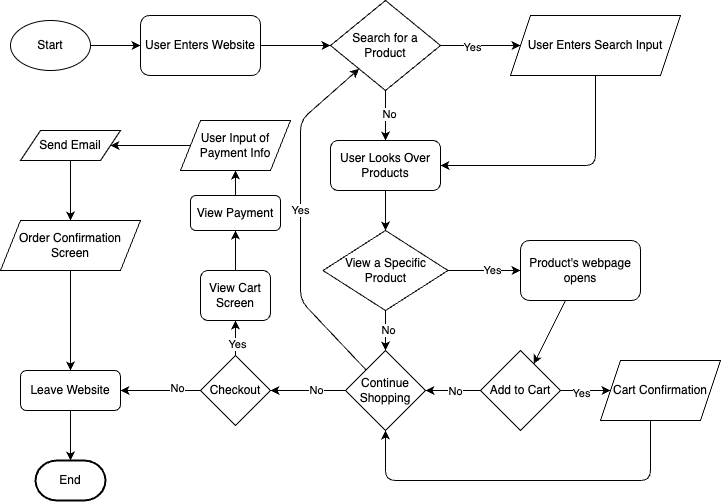

The diagram above was exported from draw.io. Its source (the exported page's mxGraphModel, read from the mxfile embedded in the PNG):
<mxGraphModel dx="982" dy="536" grid="1" gridSize="10" guides="1" tooltips="1" connect="1" arrows="1" fold="1" page="1" pageScale="1" pageWidth="850" pageHeight="1100" background="#FFFFFF" math="0" shadow="0">
  <root>
    <mxCell id="0" />
    <mxCell id="1" parent="0" />
    <mxCell id="2" value="Start" style="ellipse;whiteSpace=wrap;html=1;" vertex="1" parent="1">
      <mxGeometry x="40" y="50" width="80" height="50" as="geometry" />
    </mxCell>
    <mxCell id="3" value="User Enters Website" style="rounded=1;whiteSpace=wrap;html=1;" vertex="1" parent="1">
      <mxGeometry x="170" y="45" width="120" height="60" as="geometry" />
    </mxCell>
    <mxCell id="4" value="" style="endArrow=classic;html=1;" edge="1" parent="1" source="2" target="3">
      <mxGeometry width="50" height="50" relative="1" as="geometry">
        <mxPoint x="150" y="290" as="sourcePoint" />
        <mxPoint x="200" y="240" as="targetPoint" />
      </mxGeometry>
    </mxCell>
    <mxCell id="5" value="Search for a Product" style="rhombus;whiteSpace=wrap;html=1;" vertex="1" parent="1">
      <mxGeometry x="360" y="30" width="110" height="90" as="geometry" />
    </mxCell>
    <mxCell id="6" value="" style="endArrow=classic;html=1;" edge="1" parent="1" source="3" target="5">
      <mxGeometry width="50" height="50" relative="1" as="geometry">
        <mxPoint x="360" y="300" as="sourcePoint" />
        <mxPoint x="410" y="250" as="targetPoint" />
      </mxGeometry>
    </mxCell>
    <mxCell id="7" value="User Enters Search Input" style="shape=parallelogram;perimeter=parallelogramPerimeter;whiteSpace=wrap;html=1;fixedSize=1;" vertex="1" parent="1">
      <mxGeometry x="540" y="45" width="170" height="60" as="geometry" />
    </mxCell>
    <mxCell id="8" value="" style="endArrow=classic;html=1;" edge="1" parent="1" source="5" target="7">
      <mxGeometry width="50" height="50" relative="1" as="geometry">
        <mxPoint x="360" y="300" as="sourcePoint" />
        <mxPoint x="410" y="250" as="targetPoint" />
      </mxGeometry>
    </mxCell>
    <mxCell id="9" value="Yes" style="edgeLabel;html=1;align=center;verticalAlign=middle;resizable=0;points=[];" vertex="1" connectable="0" parent="8">
      <mxGeometry x="-0.225" y="-1" relative="1" as="geometry">
        <mxPoint as="offset" />
      </mxGeometry>
    </mxCell>
    <mxCell id="10" value="User Looks Over Products" style="rounded=1;whiteSpace=wrap;html=1;" vertex="1" parent="1">
      <mxGeometry x="360" y="170" width="110" height="50" as="geometry" />
    </mxCell>
    <mxCell id="11" value="" style="endArrow=classic;html=1;" edge="1" parent="1" source="5" target="10">
      <mxGeometry width="50" height="50" relative="1" as="geometry">
        <mxPoint x="360" y="300" as="sourcePoint" />
        <mxPoint x="410" y="250" as="targetPoint" />
      </mxGeometry>
    </mxCell>
    <mxCell id="12" value="No" style="edgeLabel;html=1;align=center;verticalAlign=middle;resizable=0;points=[];" vertex="1" connectable="0" parent="11">
      <mxGeometry x="-0.08" y="3" relative="1" as="geometry">
        <mxPoint as="offset" />
      </mxGeometry>
    </mxCell>
    <mxCell id="13" value="" style="endArrow=classic;html=1;" edge="1" parent="1" source="7" target="10">
      <mxGeometry width="50" height="50" relative="1" as="geometry">
        <mxPoint x="580" y="260" as="sourcePoint" />
        <mxPoint x="630" y="210" as="targetPoint" />
        <Array as="points">
          <mxPoint x="625" y="195" />
        </Array>
      </mxGeometry>
    </mxCell>
    <mxCell id="14" value="View a Specific Product" style="rhombus;whiteSpace=wrap;html=1;" vertex="1" parent="1">
      <mxGeometry x="352.5" y="260" width="125" height="80" as="geometry" />
    </mxCell>
    <mxCell id="15" value="" style="endArrow=classic;html=1;" edge="1" parent="1" source="10" target="14">
      <mxGeometry width="50" height="50" relative="1" as="geometry">
        <mxPoint x="360" y="300" as="sourcePoint" />
        <mxPoint x="410" y="250" as="targetPoint" />
      </mxGeometry>
    </mxCell>
    <mxCell id="17" value="Product's webpage opens" style="rounded=1;whiteSpace=wrap;html=1;" vertex="1" parent="1">
      <mxGeometry x="550" y="270" width="120" height="60" as="geometry" />
    </mxCell>
    <mxCell id="18" value="" style="endArrow=classic;html=1;" edge="1" parent="1" source="14" target="17">
      <mxGeometry width="50" height="50" relative="1" as="geometry">
        <mxPoint x="490" y="400" as="sourcePoint" />
        <mxPoint x="540" y="350" as="targetPoint" />
      </mxGeometry>
    </mxCell>
    <mxCell id="19" value="Yes" style="edgeLabel;html=1;align=center;verticalAlign=middle;resizable=0;points=[];" vertex="1" connectable="0" parent="18">
      <mxGeometry x="0.2" y="1" relative="1" as="geometry">
        <mxPoint as="offset" />
      </mxGeometry>
    </mxCell>
    <mxCell id="20" value="Continue Shopping" style="rhombus;whiteSpace=wrap;html=1;" vertex="1" parent="1">
      <mxGeometry x="375" y="380" width="80" height="80" as="geometry" />
    </mxCell>
    <mxCell id="21" value="" style="endArrow=classic;html=1;" edge="1" parent="1" source="14" target="20">
      <mxGeometry width="50" height="50" relative="1" as="geometry">
        <mxPoint x="300" y="430" as="sourcePoint" />
        <mxPoint x="350" y="380" as="targetPoint" />
      </mxGeometry>
    </mxCell>
    <mxCell id="22" value="No" style="edgeLabel;html=1;align=center;verticalAlign=middle;resizable=0;points=[];" vertex="1" connectable="0" parent="21">
      <mxGeometry x="-0.05" y="2" relative="1" as="geometry">
        <mxPoint as="offset" />
      </mxGeometry>
    </mxCell>
    <mxCell id="23" value="Add to Cart" style="rhombus;whiteSpace=wrap;html=1;" vertex="1" parent="1">
      <mxGeometry x="510" y="380" width="80" height="80" as="geometry" />
    </mxCell>
    <mxCell id="24" value="" style="endArrow=classic;html=1;" edge="1" parent="1" source="23" target="20">
      <mxGeometry width="50" height="50" relative="1" as="geometry">
        <mxPoint x="490" y="480" as="sourcePoint" />
        <mxPoint x="520" y="350" as="targetPoint" />
      </mxGeometry>
    </mxCell>
    <mxCell id="26" value="No" style="edgeLabel;html=1;align=center;verticalAlign=middle;resizable=0;points=[];" vertex="1" connectable="0" parent="24">
      <mxGeometry x="-0.0545" relative="1" as="geometry">
        <mxPoint as="offset" />
      </mxGeometry>
    </mxCell>
    <mxCell id="28" value="" style="endArrow=classic;html=1;" edge="1" parent="1" source="17" target="23">
      <mxGeometry width="50" height="50" relative="1" as="geometry">
        <mxPoint x="300" y="450" as="sourcePoint" />
        <mxPoint x="350" y="400" as="targetPoint" />
      </mxGeometry>
    </mxCell>
    <mxCell id="29" value="" style="endArrow=classic;html=1;" edge="1" parent="1" source="23">
      <mxGeometry width="50" height="50" relative="1" as="geometry">
        <mxPoint x="600" y="530" as="sourcePoint" />
        <mxPoint x="640" y="420" as="targetPoint" />
      </mxGeometry>
    </mxCell>
    <mxCell id="30" value="Yes" style="edgeLabel;html=1;align=center;verticalAlign=middle;resizable=0;points=[];" vertex="1" connectable="0" parent="29">
      <mxGeometry x="-0.2" y="-2" relative="1" as="geometry">
        <mxPoint as="offset" />
      </mxGeometry>
    </mxCell>
    <mxCell id="31" value="" style="endArrow=classic;html=1;" edge="1" parent="1" target="20">
      <mxGeometry width="50" height="50" relative="1" as="geometry">
        <mxPoint x="680" y="450" as="sourcePoint" />
        <mxPoint x="340" y="510" as="targetPoint" />
        <Array as="points">
          <mxPoint x="680" y="510" />
          <mxPoint x="415" y="510" />
        </Array>
      </mxGeometry>
    </mxCell>
    <mxCell id="32" value="" style="endArrow=classic;html=1;" edge="1" parent="1" source="20" target="5">
      <mxGeometry width="50" height="50" relative="1" as="geometry">
        <mxPoint x="280" y="350" as="sourcePoint" />
        <mxPoint x="330" y="130" as="targetPoint" />
        <Array as="points">
          <mxPoint x="330" y="330" />
          <mxPoint x="330" y="150" />
        </Array>
      </mxGeometry>
    </mxCell>
    <mxCell id="33" value="Yes" style="edgeLabel;html=1;align=center;verticalAlign=middle;resizable=0;points=[];" vertex="1" connectable="0" parent="32">
      <mxGeometry x="0.055" y="1" relative="1" as="geometry">
        <mxPoint y="1" as="offset" />
      </mxGeometry>
    </mxCell>
    <mxCell id="34" value="Checkout" style="rhombus;whiteSpace=wrap;html=1;" vertex="1" parent="1">
      <mxGeometry x="230" y="385" width="70" height="70" as="geometry" />
    </mxCell>
    <mxCell id="35" value="" style="endArrow=classic;html=1;" edge="1" parent="1" source="20" target="34">
      <mxGeometry width="50" height="50" relative="1" as="geometry">
        <mxPoint x="260" y="310" as="sourcePoint" />
        <mxPoint x="310" y="260" as="targetPoint" />
      </mxGeometry>
    </mxCell>
    <mxCell id="36" value="No" style="edgeLabel;html=1;align=center;verticalAlign=middle;resizable=0;points=[];" vertex="1" connectable="0" parent="35">
      <mxGeometry x="-0.2" y="-1" relative="1" as="geometry">
        <mxPoint as="offset" />
      </mxGeometry>
    </mxCell>
    <mxCell id="37" value="View Cart Screen" style="rounded=1;whiteSpace=wrap;html=1;" vertex="1" parent="1">
      <mxGeometry x="230" y="300" width="70" height="50" as="geometry" />
    </mxCell>
    <mxCell id="38" value="" style="endArrow=classic;html=1;" edge="1" parent="1" source="34" target="37">
      <mxGeometry width="50" height="50" relative="1" as="geometry">
        <mxPoint x="120" y="410" as="sourcePoint" />
        <mxPoint x="170" y="360" as="targetPoint" />
      </mxGeometry>
    </mxCell>
    <mxCell id="39" value="Yes" style="edgeLabel;html=1;align=center;verticalAlign=middle;resizable=0;points=[];" vertex="1" connectable="0" parent="38">
      <mxGeometry x="-0.3143" y="-1" relative="1" as="geometry">
        <mxPoint as="offset" />
      </mxGeometry>
    </mxCell>
    <mxCell id="40" value="View Payment" style="rounded=1;whiteSpace=wrap;html=1;" vertex="1" parent="1">
      <mxGeometry x="220" y="225" width="90" height="35" as="geometry" />
    </mxCell>
    <mxCell id="41" value="" style="endArrow=classic;html=1;" edge="1" parent="1" source="37" target="40">
      <mxGeometry width="50" height="50" relative="1" as="geometry">
        <mxPoint x="90" y="310" as="sourcePoint" />
        <mxPoint x="140" y="260" as="targetPoint" />
      </mxGeometry>
    </mxCell>
    <mxCell id="42" value="User Input of Payment Info" style="shape=parallelogram;perimeter=parallelogramPerimeter;whiteSpace=wrap;html=1;fixedSize=1;" vertex="1" parent="1">
      <mxGeometry x="210" y="150" width="110" height="50" as="geometry" />
    </mxCell>
    <mxCell id="43" value="" style="endArrow=classic;html=1;" edge="1" parent="1" source="40" target="42">
      <mxGeometry width="50" height="50" relative="1" as="geometry">
        <mxPoint x="110" y="260" as="sourcePoint" />
        <mxPoint x="160" y="210" as="targetPoint" />
      </mxGeometry>
    </mxCell>
    <mxCell id="44" value="Leave Website" style="rounded=1;whiteSpace=wrap;html=1;" vertex="1" parent="1">
      <mxGeometry x="50" y="400" width="100" height="40" as="geometry" />
    </mxCell>
    <mxCell id="45" value="Send Email" style="shape=parallelogram;perimeter=parallelogramPerimeter;whiteSpace=wrap;html=1;fixedSize=1;" vertex="1" parent="1">
      <mxGeometry x="50" y="160" width="100" height="30" as="geometry" />
    </mxCell>
    <mxCell id="46" value="Order Confirmation Screen" style="shape=parallelogram;perimeter=parallelogramPerimeter;whiteSpace=wrap;html=1;fixedSize=1;" vertex="1" parent="1">
      <mxGeometry x="30" y="250" width="140" height="50" as="geometry" />
    </mxCell>
    <mxCell id="47" value="End" style="strokeWidth=2;html=1;shape=mxgraph.flowchart.terminator;whiteSpace=wrap;" vertex="1" parent="1">
      <mxGeometry x="65" y="490" width="70" height="40" as="geometry" />
    </mxCell>
    <mxCell id="48" value="" style="endArrow=classic;html=1;" edge="1" parent="1" source="42" target="45">
      <mxGeometry width="50" height="50" relative="1" as="geometry">
        <mxPoint x="135" y="225" as="sourcePoint" />
        <mxPoint x="185" y="175" as="targetPoint" />
      </mxGeometry>
    </mxCell>
    <mxCell id="49" value="" style="endArrow=classic;html=1;" edge="1" parent="1" source="45" target="46">
      <mxGeometry width="50" height="50" relative="1" as="geometry">
        <mxPoint x="130" y="240" as="sourcePoint" />
        <mxPoint x="180" y="190" as="targetPoint" />
      </mxGeometry>
    </mxCell>
    <mxCell id="50" value="" style="endArrow=classic;html=1;" edge="1" parent="1" source="46" target="44">
      <mxGeometry width="50" height="50" relative="1" as="geometry">
        <mxPoint x="110" y="380" as="sourcePoint" />
        <mxPoint x="160" y="330" as="targetPoint" />
      </mxGeometry>
    </mxCell>
    <mxCell id="51" value="" style="endArrow=classic;html=1;" edge="1" parent="1" source="44" target="47">
      <mxGeometry width="50" height="50" relative="1" as="geometry">
        <mxPoint x="140" y="480" as="sourcePoint" />
        <mxPoint x="190" y="430" as="targetPoint" />
      </mxGeometry>
    </mxCell>
    <mxCell id="52" value="" style="endArrow=classic;html=1;" edge="1" parent="1" source="34" target="44">
      <mxGeometry width="50" height="50" relative="1" as="geometry">
        <mxPoint x="135" y="370" as="sourcePoint" />
        <mxPoint x="185" y="320" as="targetPoint" />
      </mxGeometry>
    </mxCell>
    <mxCell id="53" value="No" style="edgeLabel;html=1;align=center;verticalAlign=middle;resizable=0;points=[];" vertex="1" connectable="0" parent="52">
      <mxGeometry x="-0.4" y="-3" relative="1" as="geometry">
        <mxPoint as="offset" />
      </mxGeometry>
    </mxCell>
    <mxCell id="54" value="Cart Confirmation" style="shape=parallelogram;perimeter=parallelogramPerimeter;whiteSpace=wrap;html=1;fixedSize=1;" vertex="1" parent="1">
      <mxGeometry x="630" y="390" width="120" height="60" as="geometry" />
    </mxCell>
  </root>
</mxGraphModel>